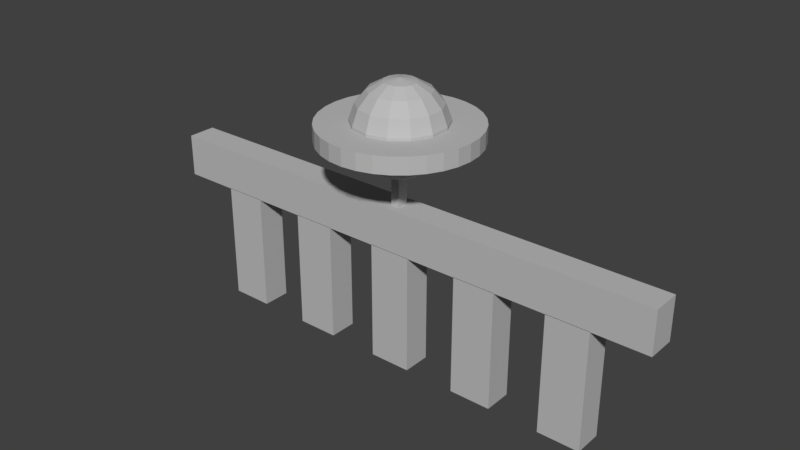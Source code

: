 # Source: StoneBridgeRailing.blend  (saved by Blender 2.78.0; exported with 4.5.12 LTS)
import bpy
from mathutils import Matrix  # noqa: F401  (used for matrix-valued properties, if any)

bpy.ops.wm.read_factory_settings(use_empty=True)
scene = bpy.context.scene
scene.name = 'Scene'

# ---- collections
col_collection_1 = bpy.data.collections.new('Collection 1'); scene.collection.children.link(col_collection_1)

# ---- materials (node trees are filled in below, after node groups)
mat_stonebridgecolor = bpy.data.materials.new('StoneBridgeColor')
mat_stonebridgecolor.alpha_threshold = 0.0
mat_stonebridgecolor.use_transparent_shadow = False
mat_stonebridgecolor.diffuse_color = (0.5059, 0.5059, 0.5059, 1.0)
mat_stonebridgecolor.roughness = 0.5

# ---- material node trees

# ---- world
world_world = bpy.data.worlds.new('World'); scene.world = world_world
world_world.color = (0.05088, 0.05088, 0.05088)
world_world.use_sun_shadow = False
world_world.sun_shadow_jitter_overblur = 0.0
world_world.cycles.sampling_method = 'MANUAL'

# ---- meshes
me_cube = bpy.data.meshes.new('Cube')
me_cube.from_pydata([(-0.7673, 0.15, -0.63), (-0.7673, -0.15, -0.63), (-1.213, -0.15, -0.63), (-1.213, 0.15, -0.63), (-0.7672, 0.15, 0.63), (-0.7673, -0.15, 0.63), (-1.213, -0.15, 0.63), (-1.213, 0.15, 0.63), (-1.757, 0.15, -0.63), (-1.757, -0.15, -0.63), (-2.203, -0.15, -0.63), (-2.203, 0.15, -0.63), (-1.757, 0.15, 0.63), (-1.757, -0.15, 0.63), (-2.203, -0.15, 0.63), (-2.203, 0.15, 0.63), (2.203, 0.15, -0.63), (2.203, -0.15, -0.63), (1.757, -0.15, -0.63), (1.757, 0.15, -0.63), (2.203, 0.15, 0.63), (2.203, -0.15, 0.63), (1.757, -0.15, 0.63), (1.757, 0.15, 0.63), (1.213, 0.15, -0.63), (1.213, -0.15, -0.63), (0.7673, -0.15, -0.63), (0.7673, 0.15, -0.63), (1.213, 0.15, 0.63), (1.213, -0.15, 0.63), (0.7672, -0.15, 0.63), (0.7673, 0.15, 0.63), (0.2228, 0.15, -0.63), (0.2228, -0.15, -0.63), (-0.2228, -0.15, -0.63), (-0.2227, 0.15, -0.63), (0.2228, 0.15, 0.63), (0.2227, -0.15, 0.63), (-0.2228, -0.15, 0.63), (-0.2228, 0.15, 0.63), (0.002695, 0.8123, 1.73), (0.002695, 0.8123, 1.905), (0.1588, 0.7969, 1.73), (0.1588, 0.7969, 1.905), (0.3088, 0.7514, 1.73), (0.3088, 0.7514, 1.905), (0.4472, 0.6775, 1.73), (0.4472, 0.6775, 1.905), (0.5684, 0.578, 1.73), (0.5684, 0.578, 1.905), (0.6679, 0.4568, 1.73), (0.6679, 0.4568, 1.905), (0.7418, 0.3185, 1.73), (0.7418, 0.3185, 1.905), (0.7873, 0.1684, 1.73), (0.7873, 0.1684, 1.905), (0.8027, 0.01232, 1.73), (0.8027, 0.01232, 1.905), (0.7873, -0.1438, 1.73), (0.7873, -0.1438, 1.905), (0.7418, -0.2938, 1.73), (0.7418, -0.2938, 1.905), (0.6679, -0.4321, 1.73), (0.6679, -0.4321, 1.905), (0.5684, -0.5534, 1.73), (0.5684, -0.5534, 1.905), (0.4472, -0.6529, 1.73), (0.4472, -0.6529, 1.905), (0.3088, -0.7268, 1.73), (0.3088, -0.7268, 1.905), (0.1588, -0.7723, 1.73), (0.1588, -0.7723, 1.905), (0.002695, -0.7877, 1.73), (0.002695, -0.7877, 1.905), (-0.1534, -0.7723, 1.73), (-0.1534, -0.7723, 1.905), (-0.3035, -0.7268, 1.73), (-0.3035, -0.7268, 1.905), (-0.4418, -0.6529, 1.73), (-0.4418, -0.6529, 1.905), (-0.563, -0.5534, 1.73), (-0.563, -0.5534, 1.905), (-0.6625, -0.4321, 1.73), (-0.6625, -0.4321, 1.905), (-0.7364, -0.2938, 1.73), (-0.7364, -0.2938, 1.905), (-0.7819, -0.1438, 1.73), (-0.7819, -0.1438, 1.905), (-0.7973, 0.01232, 1.73), (-0.7973, 0.01232, 1.905), (-0.7819, 0.1684, 1.73), (-0.7819, 0.1684, 1.905), (-0.7364, 0.3185, 1.73), (-0.7364, 0.3185, 1.905), (-0.6625, 0.4568, 1.73), (-0.6625, 0.4568, 1.905), (-0.563, 0.578, 1.73), (-0.563, 0.578, 1.905), (-0.4418, 0.6775, 1.73), (-0.4418, 0.6775, 1.905), (-0.3035, 0.7514, 1.73), (-0.3035, 0.7514, 1.905), (-0.1534, 0.7969, 1.73), (-0.1534, 0.7969, 1.905), (0.045, 0.06, 1.03), (0.045, -0.06, 1.03), (-0.045, -0.06, 1.03), (-0.045, 0.06, 1.03), (0.045, 0.06, 1.39), (0.045, -0.06, 1.39), (-0.045, -0.06, 1.39), (-0.045, 0.06, 1.39), (0.002695, 0.1765, 2.298), (0.002695, 0.3209, 2.215), (0.002695, 0.428, 2.087), (0.002695, 0.485, 1.93), (0.002695, 0.485, 1.764), (0.002695, 0.428, 1.607), (0.002695, 0.3209, 1.479), (0.002695, 0.1765, 1.396), (0.002695, 0.01232, 1.367), (0.002695, 0.01232, 2.327), (0.07393, 0.1602, 2.298), (0.1366, 0.2903, 2.215), (0.1831, 0.3868, 2.087), (0.2078, 0.4382, 1.93), (0.2078, 0.4382, 1.764), (0.1831, 0.3868, 1.607), (0.1366, 0.2903, 1.479), (0.07393, 0.1602, 1.396), (0.131, 0.1147, 2.298), (0.2439, 0.2047, 2.215), (0.3277, 0.2715, 2.087), (0.3723, 0.307, 1.93), (0.3723, 0.307, 1.764), (0.3277, 0.2715, 1.607), (0.2439, 0.2047, 1.479), (0.131, 0.1147, 1.396), (0.1627, 0.04885, 2.298), (0.3035, 0.08097, 2.215), (0.408, 0.1048, 2.087), (0.4636, 0.1175, 1.93), (0.4636, 0.1175, 1.764), (0.408, 0.1048, 1.607), (0.3035, 0.08097, 1.479), (0.1627, 0.04885, 1.396), (0.1627, -0.02421, 2.298), (0.3035, -0.05634, 2.215), (0.408, -0.08018, 2.087), (0.4636, -0.09287, 1.93), (0.4636, -0.09287, 1.764), (0.408, -0.08018, 1.607), (0.3035, -0.05634, 1.479), (0.1627, -0.02421, 1.396), (0.131, -0.09004, 2.298), (0.2439, -0.1801, 2.215), (0.3277, -0.2469, 2.087), (0.3723, -0.2824, 1.93), (0.3723, -0.2824, 1.764), (0.3277, -0.2469, 1.607), (0.2439, -0.1801, 1.479), (0.131, -0.09004, 1.396), (0.07393, -0.1356, 2.298), (0.1366, -0.2657, 2.215), (0.1831, -0.3622, 2.087), (0.2078, -0.4136, 1.93), (0.2078, -0.4136, 1.764), (0.1831, -0.3622, 1.607), (0.1366, -0.2657, 1.479), (0.07393, -0.1356, 1.396), (0.002695, -0.1519, 2.298), (0.002695, -0.2962, 2.215), (0.002695, -0.4034, 2.087), (0.002695, -0.4604, 1.93), (0.002695, -0.4604, 1.764), (0.002695, -0.4034, 1.607), (0.002695, -0.2962, 1.479), (0.002695, -0.1519, 1.396), (-0.06854, -0.1356, 2.298), (-0.1312, -0.2657, 2.215), (-0.1777, -0.3622, 2.087), (-0.2024, -0.4136, 1.93), (-0.2024, -0.4136, 1.764), (-0.1777, -0.3622, 1.607), (-0.1312, -0.2657, 1.479), (-0.06854, -0.1356, 1.396), (-0.1257, -0.09004, 2.298), (-0.2385, -0.1801, 2.215), (-0.3223, -0.2469, 2.087), (-0.3669, -0.2824, 1.93), (-0.3669, -0.2824, 1.764), (-0.3223, -0.2469, 1.607), (-0.2385, -0.1801, 1.479), (-0.1257, -0.09004, 1.396), (-0.1574, -0.02421, 2.298), (-0.2981, -0.05634, 2.215), (-0.4026, -0.08018, 2.087), (-0.4582, -0.09287, 1.93), (-0.4582, -0.09287, 1.764), (-0.4026, -0.08018, 1.607), (-0.2981, -0.05634, 1.479), (-0.1574, -0.02421, 1.396), (-0.1574, 0.04885, 2.298), (-0.2981, 0.08097, 2.215), (-0.4026, 0.1048, 2.087), (-0.4582, 0.1175, 1.93), (-0.4582, 0.1175, 1.764), (-0.4026, 0.1048, 1.607), (-0.2981, 0.08097, 1.479), (-0.1574, 0.04885, 1.396), (-0.1257, 0.1147, 2.298), (-0.2385, 0.2047, 2.215), (-0.3223, 0.2715, 2.087), (-0.3669, 0.307, 1.93), (-0.3669, 0.307, 1.764), (-0.3223, 0.2715, 1.607), (-0.2385, 0.2047, 1.479), (-0.1257, 0.1147, 1.396), (-0.06854, 0.1602, 2.298), (-0.1312, 0.2903, 2.215), (-0.1777, 0.3868, 2.087), (-0.2024, 0.4382, 1.93), (-0.2024, 0.4382, 1.764), (-0.1777, 0.3868, 1.607), (-0.1312, 0.2903, 1.479), (-0.06854, 0.1602, 1.396), (-2.784, 0.15, 0.6266), (-2.784, -0.15, 0.6266), (-2.784, -0.15, 1.077), (-2.784, 0.15, 1.077), (2.784, 0.15, 0.6266), (2.784, -0.15, 0.6266), (2.784, -0.15, 1.077), (2.784, 0.15, 1.077)], [], [(0, 1, 2, 3), (4, 7, 6, 5), (0, 4, 5, 1), (1, 5, 6, 2), (2, 6, 7, 3), (4, 0, 3, 7), (8, 9, 10, 11), (12, 15, 14, 13), (8, 12, 13, 9), (9, 13, 14, 10), (10, 14, 15, 11), (12, 8, 11, 15), (16, 17, 18, 19), (20, 23, 22, 21), (16, 20, 21, 17), (17, 21, 22, 18), (18, 22, 23, 19), (20, 16, 19, 23), (24, 25, 26, 27), (28, 31, 30, 29), (24, 28, 29, 25), (25, 29, 30, 26), (26, 30, 31, 27), (28, 24, 27, 31), (32, 33, 34, 35), (36, 39, 38, 37), (32, 36, 37, 33), (33, 37, 38, 34), (34, 38, 39, 35), (36, 32, 35, 39), (40, 41, 43, 42), (42, 43, 45, 44), (44, 45, 47, 46), (46, 47, 49, 48), (48, 49, 51, 50), (50, 51, 53, 52), (52, 53, 55, 54), (54, 55, 57, 56), (56, 57, 59, 58), (58, 59, 61, 60), (60, 61, 63, 62), (62, 63, 65, 64), (64, 65, 67, 66), (66, 67, 69, 68), (68, 69, 71, 70), (70, 71, 73, 72), (72, 73, 75, 74), (74, 75, 77, 76), (76, 77, 79, 78), (78, 79, 81, 80), (80, 81, 83, 82), (82, 83, 85, 84), (84, 85, 87, 86), (86, 87, 89, 88), (88, 89, 91, 90), (90, 91, 93, 92), (92, 93, 95, 94), (94, 95, 97, 96), (96, 97, 99, 98), (98, 99, 101, 100), (43, 41, 103, 101, 99, 97, 95, 93, 91, 89, 87, 85, 83, 81, 79, 77, 75, 73, 71, 69, 67, 65, 63, 61, 59, 57, 55, 53, 51, 49, 47, 45), (100, 101, 103, 102), (102, 103, 41, 40), (40, 42, 44, 46, 48, 50, 52, 54, 56, 58, 60, 62, 64, 66, 68, 70, 72, 74, 76, 78, 80, 82, 84, 86, 88, 90, 92, 94, 96, 98, 100, 102), (104, 105, 106, 107), (108, 111, 110, 109), (104, 108, 109, 105), (105, 109, 110, 106), (106, 110, 111, 107), (108, 104, 107, 111), (118, 117, 127, 128), (115, 114, 124, 125), (112, 121, 122), (119, 118, 128, 129), (116, 115, 125, 126), (113, 112, 122, 123), (120, 119, 129), (117, 116, 126, 127), (114, 113, 123, 124), (129, 128, 136, 137), (126, 125, 133, 134), (123, 122, 130, 131), (120, 129, 137), (127, 126, 134, 135), (124, 123, 131, 132), (128, 127, 135, 136), (125, 124, 132, 133), (122, 121, 130), (135, 134, 142, 143), (132, 131, 139, 140), (136, 135, 143, 144), (133, 132, 140, 141), (130, 121, 138), (137, 136, 144, 145), (134, 133, 141, 142), (131, 130, 138, 139), (120, 137, 145), (141, 140, 148, 149), (138, 121, 146), (145, 144, 152, 153), (142, 141, 149, 150), (139, 138, 146, 147), (120, 145, 153), (143, 142, 150, 151), (140, 139, 147, 148), (144, 143, 151, 152), (147, 146, 154, 155), (120, 153, 161), (151, 150, 158, 159), (148, 147, 155, 156), (152, 151, 159, 160), (149, 148, 156, 157), (146, 121, 154), (153, 152, 160, 161), (150, 149, 157, 158), (160, 159, 167, 168), (157, 156, 164, 165), (154, 121, 162), (161, 160, 168, 169), (158, 157, 165, 166), (155, 154, 162, 163), (120, 161, 169), (159, 158, 166, 167), (156, 155, 163, 164), (166, 165, 173, 174), (163, 162, 170, 171), (120, 169, 177), (167, 166, 174, 175), (164, 163, 171, 172), (168, 167, 175, 176), (165, 164, 172, 173), (162, 121, 170), (169, 168, 176, 177), (172, 171, 179, 180), (176, 175, 183, 184), (173, 172, 180, 181), (170, 121, 178), (177, 176, 184, 185), (174, 173, 181, 182), (171, 170, 178, 179), (120, 177, 185), (175, 174, 182, 183), (178, 121, 186), (185, 184, 192, 193), (182, 181, 189, 190), (179, 178, 186, 187), (120, 185, 193), (183, 182, 190, 191), (180, 179, 187, 188), (184, 183, 191, 192), (181, 180, 188, 189), (120, 193, 201), (191, 190, 198, 199), (188, 187, 195, 196), (192, 191, 199, 200), (189, 188, 196, 197), (186, 121, 194), (193, 192, 200, 201), (190, 189, 197, 198), (187, 186, 194, 195), (200, 199, 207, 208), (197, 196, 204, 205), (194, 121, 202), (201, 200, 208, 209), (198, 197, 205, 206), (195, 194, 202, 203), (120, 201, 209), (199, 198, 206, 207), (196, 195, 203, 204), (206, 205, 213, 214), (203, 202, 210, 211), (120, 209, 217), (207, 206, 214, 215), (204, 203, 211, 212), (208, 207, 215, 216), (205, 204, 212, 213), (202, 121, 210), (209, 208, 216, 217), (212, 211, 219, 220), (216, 215, 223, 224), (213, 212, 220, 221), (210, 121, 218), (217, 216, 224, 225), (214, 213, 221, 222), (211, 210, 218, 219), (120, 217, 225), (215, 214, 222, 223), (218, 121, 112), (225, 224, 118, 119), (222, 221, 115, 116), (219, 218, 112, 113), (120, 225, 119), (223, 222, 116, 117), (220, 219, 113, 114), (224, 223, 117, 118), (221, 220, 114, 115), (226, 227, 228, 229), (230, 233, 232, 231), (226, 230, 231, 227), (227, 231, 232, 228), (228, 232, 233, 229), (230, 226, 229, 233)])
me_cube.materials.append(mat_stonebridgecolor)
me_cube.use_remesh_preserve_volume = False
me_cube.use_remesh_preserve_attributes = False
me_cube.use_mirror_vertex_groups = False
me_cube.update()

# ---- objects
ob_cube = bpy.data.objects.new('Cube', me_cube)

# ---- transforms, parenting, visibility, modifiers, constraints
ob_cube.location = (0.0, -6.006e-10, 0.0)
ob_cube.lock_rotations_4d = False
ob_cube.empty_display_type = 'ARROWS'
ob_cube.lineart.crease_threshold = 0.0

# ---- collection membership
col_collection_1.objects.link(ob_cube)

# ---- scene / render settings (as saved in the file)
scene.frame_start = 1; scene.frame_end = 250; scene.frame_set(1)
scene.render.engine = 'BLENDER_EEVEE_NEXT'
scene.render.resolution_percentage = 50
scene.render.dither_intensity = 0.0
scene.cycles.use_denoising = False
scene.cycles.samples = 128
scene.cycles.sampling_pattern = 'TABULATED_SOBOL'
scene.cycles.light_sampling_threshold = 0.0
scene.cycles.use_adaptive_sampling = False
scene.cycles.use_light_tree = False
scene.cycles.blur_glossy = 0.0
scene.cycles.sample_clamp_indirect = 0.0
scene.view_settings.view_transform = 'Standard'
bpy.context.view_layer.update()

# ---- added for rendering (the .blend has no active camera and no usable light): camera, sun
cam_auto = bpy.data.cameras.new('AutoCamera')
cam_auto.lens = 50.0
cam_auto.sensor_width = 36.0
cam_auto.clip_end = 1000.0
ob_auto_camera = bpy.data.objects.new('AutoCamera', cam_auto)
scene.collection.objects.link(ob_auto_camera)
ob_auto_camera.location = (6.01863, -7.21003, 5.66347)
ob_auto_camera.rotation_euler = (1.09748, -7.21219e-08, 0.694738)
scene.camera = ob_auto_camera
light_auto_sun = bpy.data.lights.new('AutoSun', 'SUN')
light_auto_sun.energy = 3.0
light_auto_sun.angle = 0.0523599
ob_auto_sun = bpy.data.objects.new('AutoSun', light_auto_sun)
scene.collection.objects.link(ob_auto_sun)
ob_auto_sun.rotation_euler = (0.872665, 0.174533, 0.523599)
bpy.context.view_layer.update()
